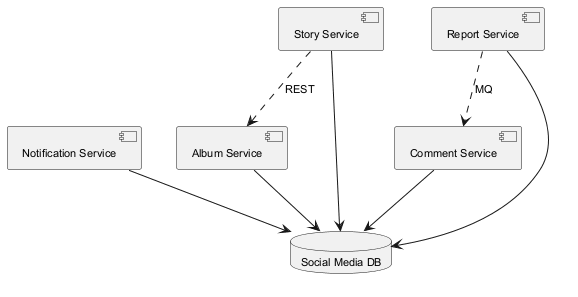

The diagram above was rendered by PlantUML. Its source (embedded in the PNG):
@startuml
skinparam monochrome true
skinparam defaultFontSize 11
component "Notification Service" as C_NotificationService
component "Story Service" as C_StoryService
component "Album Service" as C_AlbumService
component "Report Service" as C_ReportService
component "Comment Service" as C_CommentService
database "Social Media DB" as DB_social_media
C_NotificationService --> DB_social_media
C_StoryService --> DB_social_media
C_AlbumService --> DB_social_media
C_ReportService --> DB_social_media
C_CommentService --> DB_social_media
C_ReportService ..> C_CommentService : MQ
C_StoryService ..> C_AlbumService : REST
@enduml